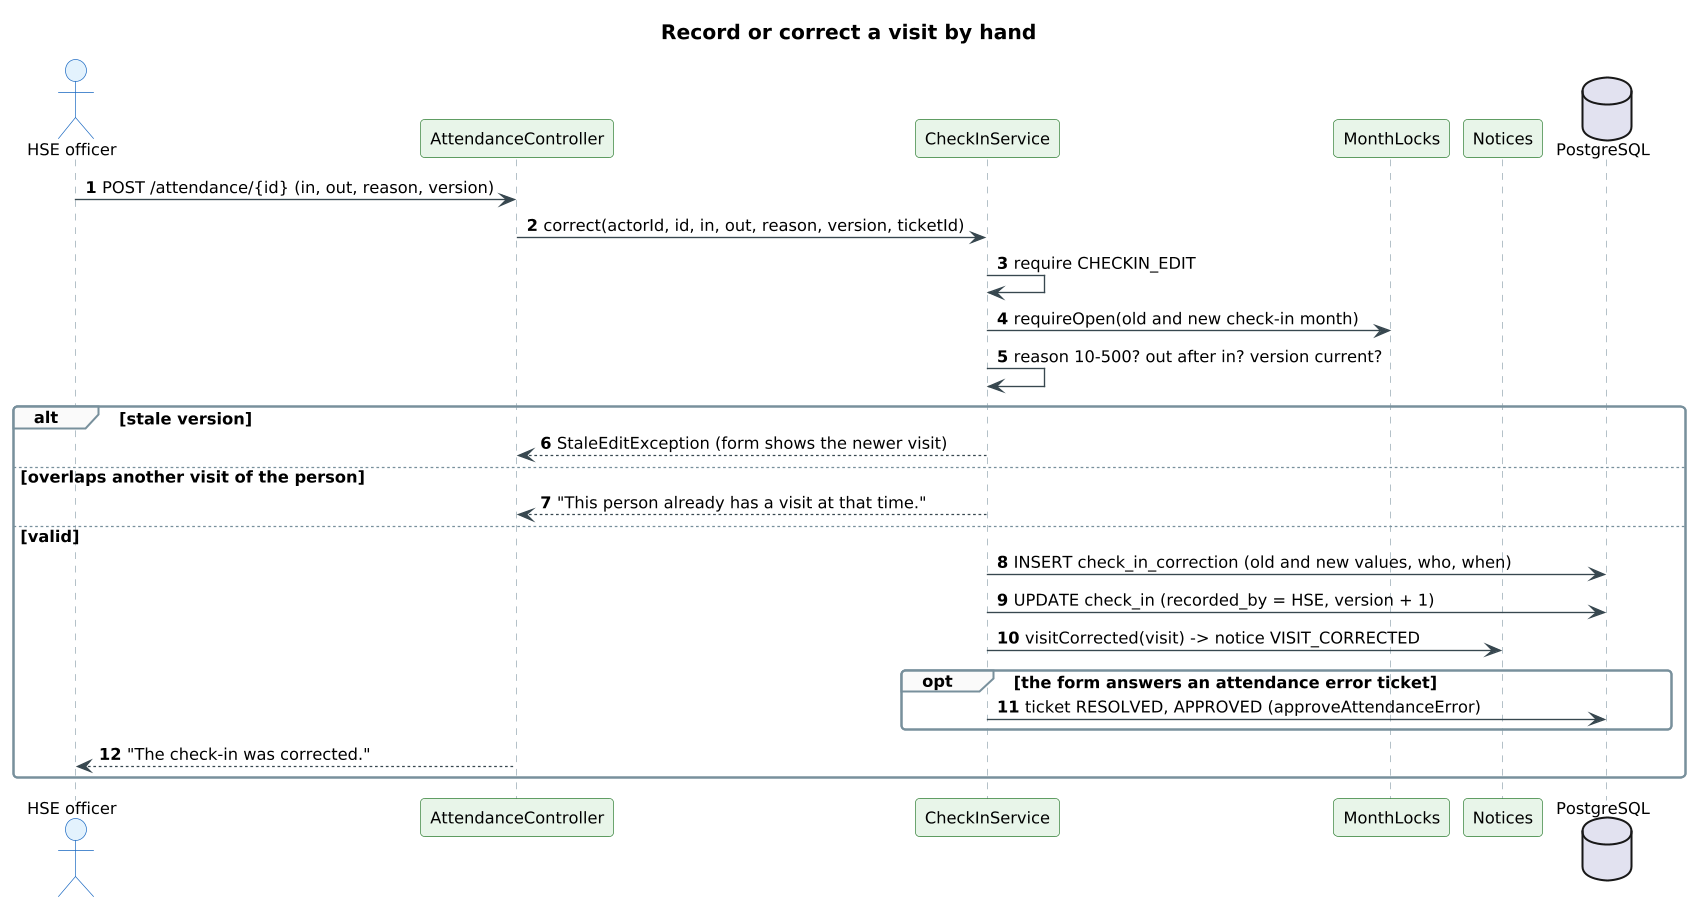

The diagram above was rendered by PlantUML. Its source (embedded in the PNG):
@startuml
!pragma layout smetana
skinparam shadowing false
skinparam defaultFontName Arial
skinparam defaultFontSize 12
skinparam dpi 130
skinparam roundCorner 6
skinparam ArrowColor #37474F
skinparam titleFontSize 15
skinparam titleFontStyle bold
skinparam sequence {
  ParticipantBackgroundColor #E8F5E9
  ParticipantBorderColor #2E7D32
  ActorBackgroundColor #E3F2FD
  ActorBorderColor #1565C0
  LifeLineBorderColor #90A4AE
  DatabaseBackgroundColor #FFEBEE
  DatabaseBorderColor #C62828
  GroupBorderColor #78909C
  GroupBackgroundColor #FAFAFA
}
skinparam responseMessageBelowArrow true
autonumber
title Record or correct a visit by hand
actor "HSE officer" as H
participant AttendanceController as C
participant CheckInService as S
participant MonthLocks as L
participant Notices as N
database PostgreSQL as DB
H -> C : POST /attendance/{id} (in, out, reason, version)
C -> S : correct(actorId, id, in, out, reason, version, ticketId)
S -> S : require CHECKIN_EDIT
S -> L : requireOpen(old and new check-in month)
S -> S : reason 10-500? out after in? version current?
alt stale version
  S --> C : StaleEditException (form shows the newer visit)
else overlaps another visit of the person
  S --> C : "This person already has a visit at that time."
else valid
  S -> DB : INSERT check_in_correction (old and new values, who, when)
  S -> DB : UPDATE check_in (recorded_by = HSE, version + 1)
  S -> N : visitCorrected(visit) -> notice VISIT_CORRECTED
  opt the form answers an attendance error ticket
    S -> DB : ticket RESOLVED, APPROVED (approveAttendanceError)
  end
  C --> H : "The check-in was corrected."
end
@enduml